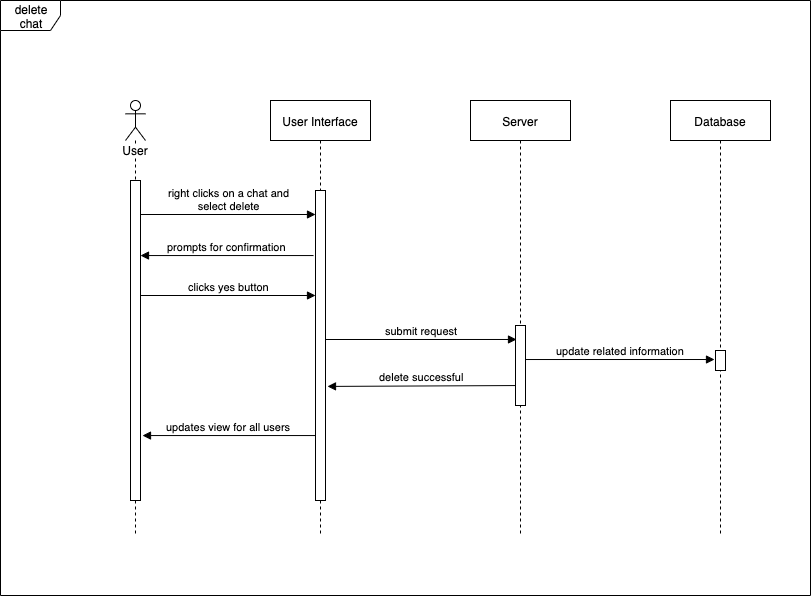

The diagram above was exported from draw.io. Its source (the exported page's mxGraphModel, read from the mxfile embedded in the PNG):
<mxGraphModel dx="858" dy="396" grid="1" gridSize="10" guides="1" tooltips="1" connect="1" arrows="1" fold="1" page="1" pageScale="1" pageWidth="827" pageHeight="1169" math="0" shadow="0">
  <root>
    <mxCell id="0" />
    <mxCell id="1" parent="0" />
    <mxCell id="aeaTuu6fJMMcvKC9drHl-103" value="delete chat" style="shape=umlFrame;whiteSpace=wrap;html=1;" parent="1" vertex="1">
      <mxGeometry x="8" y="25" width="810" height="595" as="geometry" />
    </mxCell>
    <mxCell id="aeaTuu6fJMMcvKC9drHl-80" value="Server" style="shape=umlLifeline;perimeter=lifelinePerimeter;whiteSpace=wrap;html=1;container=1;collapsible=0;recursiveResize=0;outlineConnect=0;" parent="1" vertex="1">
      <mxGeometry x="478" y="125" width="100" height="435" as="geometry" />
    </mxCell>
    <mxCell id="aeaTuu6fJMMcvKC9drHl-78" value="User Interface" style="shape=umlLifeline;perimeter=lifelinePerimeter;whiteSpace=wrap;html=1;container=1;collapsible=0;recursiveResize=0;outlineConnect=0;" parent="1" vertex="1">
      <mxGeometry x="278" y="125" width="100" height="435" as="geometry" />
    </mxCell>
    <mxCell id="aeaTuu6fJMMcvKC9drHl-79" value="" style="html=1;points=[];perimeter=orthogonalPerimeter;" parent="aeaTuu6fJMMcvKC9drHl-78" vertex="1">
      <mxGeometry x="45" y="90" width="10" height="310" as="geometry" />
    </mxCell>
    <mxCell id="aeaTuu6fJMMcvKC9drHl-83" value="Database" style="shape=umlLifeline;perimeter=lifelinePerimeter;whiteSpace=wrap;html=1;container=1;collapsible=0;recursiveResize=0;outlineConnect=0;" parent="1" vertex="1">
      <mxGeometry x="678" y="125" width="100" height="435" as="geometry" />
    </mxCell>
    <mxCell id="_77iIKoXEXSWKUoXhGkM-7" value="" style="html=1;points=[];perimeter=orthogonalPerimeter;" vertex="1" parent="aeaTuu6fJMMcvKC9drHl-83">
      <mxGeometry x="45" y="250" width="10" height="20" as="geometry" />
    </mxCell>
    <mxCell id="aeaTuu6fJMMcvKC9drHl-85" value="right clicks on a chat and&lt;br&gt;select delete" style="html=1;verticalAlign=bottom;endArrow=block;" parent="1" edge="1">
      <mxGeometry width="80" relative="1" as="geometry">
        <mxPoint x="148" y="239" as="sourcePoint" />
        <mxPoint x="323" y="239" as="targetPoint" />
      </mxGeometry>
    </mxCell>
    <mxCell id="aeaTuu6fJMMcvKC9drHl-93" value="User" style="shape=umlLifeline;participant=umlActor;perimeter=lifelinePerimeter;whiteSpace=wrap;html=1;container=1;collapsible=0;recursiveResize=0;verticalAlign=top;spacingTop=36;labelBackgroundColor=#ffffff;outlineConnect=0;" parent="1" vertex="1">
      <mxGeometry x="133" y="125" width="20" height="435" as="geometry" />
    </mxCell>
    <mxCell id="aeaTuu6fJMMcvKC9drHl-94" value="" style="html=1;points=[];perimeter=orthogonalPerimeter;" parent="aeaTuu6fJMMcvKC9drHl-93" vertex="1">
      <mxGeometry x="5" y="80" width="10" height="320" as="geometry" />
    </mxCell>
    <mxCell id="aeaTuu6fJMMcvKC9drHl-96" value="prompts for confirmation" style="html=1;verticalAlign=bottom;endArrow=block;exitX=-0.2;exitY=0.345;exitDx=0;exitDy=0;exitPerimeter=0;" parent="1" edge="1">
      <mxGeometry width="80" relative="1" as="geometry">
        <mxPoint x="321" y="280.04999999999995" as="sourcePoint" />
        <mxPoint x="148" y="280.04999999999995" as="targetPoint" />
      </mxGeometry>
    </mxCell>
    <mxCell id="_77iIKoXEXSWKUoXhGkM-3" value="clicks yes button" style="html=1;verticalAlign=bottom;endArrow=block;" edge="1" parent="1">
      <mxGeometry width="80" relative="1" as="geometry">
        <mxPoint x="148" y="320" as="sourcePoint" />
        <mxPoint x="323" y="320" as="targetPoint" />
      </mxGeometry>
    </mxCell>
    <mxCell id="_77iIKoXEXSWKUoXhGkM-4" value="" style="html=1;points=[];perimeter=orthogonalPerimeter;" vertex="1" parent="1">
      <mxGeometry x="523" y="350" width="10" height="80" as="geometry" />
    </mxCell>
    <mxCell id="_77iIKoXEXSWKUoXhGkM-6" value="submit request" style="html=1;verticalAlign=bottom;endArrow=block;entryX=0.1;entryY=0.483;entryDx=0;entryDy=0;entryPerimeter=0;" edge="1" parent="1">
      <mxGeometry width="80" relative="1" as="geometry">
        <mxPoint x="333" y="364" as="sourcePoint" />
        <mxPoint x="524" y="363.98" as="targetPoint" />
      </mxGeometry>
    </mxCell>
    <mxCell id="_77iIKoXEXSWKUoXhGkM-10" value="update related information" style="html=1;verticalAlign=bottom;endArrow=block;entryX=-0.1;entryY=0.343;entryDx=0;entryDy=0;entryPerimeter=0;exitX=1;exitY=0.486;exitDx=0;exitDy=0;exitPerimeter=0;" edge="1" parent="1">
      <mxGeometry width="80" relative="1" as="geometry">
        <mxPoint x="533" y="384.02" as="sourcePoint" />
        <mxPoint x="722" y="384.01" as="targetPoint" />
      </mxGeometry>
    </mxCell>
    <mxCell id="_77iIKoXEXSWKUoXhGkM-12" value="delete successful" style="html=1;verticalAlign=bottom;endArrow=block;exitX=-0.2;exitY=0.345;exitDx=0;exitDy=0;exitPerimeter=0;entryX=1.2;entryY=0.632;entryDx=0;entryDy=0;entryPerimeter=0;" edge="1" parent="1">
      <mxGeometry width="80" relative="1" as="geometry">
        <mxPoint x="523" y="410.04999999999995" as="sourcePoint" />
        <mxPoint x="335" y="410.9200000000001" as="targetPoint" />
      </mxGeometry>
    </mxCell>
    <mxCell id="_77iIKoXEXSWKUoXhGkM-13" value="updates view for all users" style="html=1;verticalAlign=bottom;endArrow=block;exitX=-0.2;exitY=0.345;exitDx=0;exitDy=0;exitPerimeter=0;" edge="1" parent="1">
      <mxGeometry width="80" relative="1" as="geometry">
        <mxPoint x="323" y="460.04999999999995" as="sourcePoint" />
        <mxPoint x="150" y="460.04999999999995" as="targetPoint" />
      </mxGeometry>
    </mxCell>
  </root>
</mxGraphModel>